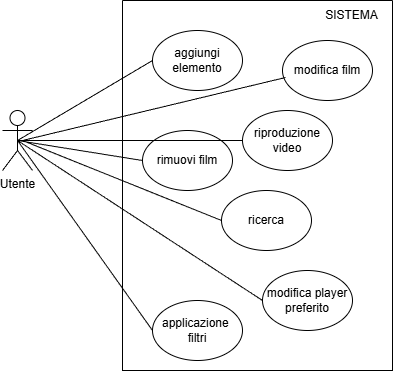

The diagram above was exported from draw.io. Its source (the exported page's mxGraphModel, read from the mxfile embedded in the PNG):
<mxGraphModel dx="771" dy="917" grid="1" gridSize="10" guides="1" tooltips="1" connect="1" arrows="1" fold="1" page="1" pageScale="1" pageWidth="827" pageHeight="1169" math="0" shadow="0">
  <root>
    <mxCell id="0" />
    <mxCell id="1" parent="0" />
    <mxCell id="2" value="Utente" style="shape=umlActor;verticalLabelPosition=bottom;verticalAlign=top;html=1;outlineConnect=0;" vertex="1" parent="1">
      <mxGeometry x="150" y="210" width="30" height="60" as="geometry" />
    </mxCell>
    <mxCell id="5" value="aggiungi&lt;div&gt;elemento&lt;/div&gt;" style="ellipse;whiteSpace=wrap;html=1;" vertex="1" parent="1">
      <mxGeometry x="300" y="130" width="90" height="60" as="geometry" />
    </mxCell>
    <mxCell id="6" value="modifica film" style="ellipse;whiteSpace=wrap;html=1;" vertex="1" parent="1">
      <mxGeometry x="430" y="140" width="90" height="60" as="geometry" />
    </mxCell>
    <mxCell id="7" value="rimuovi film" style="ellipse;whiteSpace=wrap;html=1;" vertex="1" parent="1">
      <mxGeometry x="290" y="230" width="90" height="60" as="geometry" />
    </mxCell>
    <mxCell id="24" value="" style="swimlane;startSize=0;" vertex="1" parent="1">
      <mxGeometry x="270" y="100" width="270" height="370" as="geometry" />
    </mxCell>
    <mxCell id="11" value="SISTEMA" style="text;html=1;align=center;verticalAlign=middle;resizable=0;points=[];autosize=1;strokeColor=none;fillColor=none;" vertex="1" parent="24">
      <mxGeometry x="189" width="80" height="30" as="geometry" />
    </mxCell>
    <mxCell id="9" value="ricerca" style="ellipse;whiteSpace=wrap;html=1;" vertex="1" parent="24">
      <mxGeometry x="99" y="190" width="90" height="60" as="geometry" />
    </mxCell>
    <mxCell id="10" value="applicazione&amp;nbsp;&lt;div&gt;filtri&lt;/div&gt;" style="ellipse;whiteSpace=wrap;html=1;" vertex="1" parent="24">
      <mxGeometry x="30" y="300" width="90" height="60" as="geometry" />
    </mxCell>
    <mxCell id="16" value="modifica player preferito" style="ellipse;whiteSpace=wrap;html=1;" vertex="1" parent="24">
      <mxGeometry x="140" y="270" width="90" height="60" as="geometry" />
    </mxCell>
    <mxCell id="17" value="riproduzione video" style="ellipse;whiteSpace=wrap;html=1;" vertex="1" parent="24">
      <mxGeometry x="120" y="110" width="90" height="60" as="geometry" />
    </mxCell>
    <mxCell id="31" value="" style="endArrow=none;html=1;exitX=0.5;exitY=0.5;exitDx=0;exitDy=0;exitPerimeter=0;entryX=0;entryY=0.5;entryDx=0;entryDy=0;" edge="1" parent="1" source="2" target="10">
      <mxGeometry width="50" height="50" relative="1" as="geometry">
        <mxPoint x="330" y="400" as="sourcePoint" />
        <mxPoint x="380" y="350" as="targetPoint" />
      </mxGeometry>
    </mxCell>
    <mxCell id="32" value="" style="endArrow=none;html=1;exitX=0.5;exitY=0.5;exitDx=0;exitDy=0;exitPerimeter=0;entryX=0;entryY=0.5;entryDx=0;entryDy=0;" edge="1" parent="1" source="2" target="5">
      <mxGeometry width="50" height="50" relative="1" as="geometry">
        <mxPoint x="175" y="250" as="sourcePoint" />
        <mxPoint x="310" y="410" as="targetPoint" />
      </mxGeometry>
    </mxCell>
    <mxCell id="33" value="" style="endArrow=none;html=1;exitX=0.5;exitY=0.5;exitDx=0;exitDy=0;exitPerimeter=0;entryX=0;entryY=0.5;entryDx=0;entryDy=0;" edge="1" parent="1" source="2" target="7">
      <mxGeometry width="50" height="50" relative="1" as="geometry">
        <mxPoint x="185" y="260" as="sourcePoint" />
        <mxPoint x="320" y="420" as="targetPoint" />
      </mxGeometry>
    </mxCell>
    <mxCell id="34" value="" style="endArrow=none;html=1;entryX=0;entryY=0.5;entryDx=0;entryDy=0;" edge="1" parent="1" target="9">
      <mxGeometry width="50" height="50" relative="1" as="geometry">
        <mxPoint x="170" y="240" as="sourcePoint" />
        <mxPoint x="330" y="430" as="targetPoint" />
      </mxGeometry>
    </mxCell>
    <mxCell id="35" value="" style="endArrow=none;html=1;entryX=0.033;entryY=0.617;entryDx=0;entryDy=0;entryPerimeter=0;" edge="1" parent="1" target="6">
      <mxGeometry width="50" height="50" relative="1" as="geometry">
        <mxPoint x="170" y="240" as="sourcePoint" />
        <mxPoint x="340" y="440" as="targetPoint" />
      </mxGeometry>
    </mxCell>
    <mxCell id="36" value="" style="endArrow=none;html=1;exitX=0.5;exitY=0.5;exitDx=0;exitDy=0;exitPerimeter=0;entryX=0;entryY=0.5;entryDx=0;entryDy=0;" edge="1" parent="1" source="2" target="16">
      <mxGeometry width="50" height="50" relative="1" as="geometry">
        <mxPoint x="330" y="400" as="sourcePoint" />
        <mxPoint x="380" y="350" as="targetPoint" />
      </mxGeometry>
    </mxCell>
    <mxCell id="37" value="" style="endArrow=none;html=1;exitX=0.5;exitY=0.5;exitDx=0;exitDy=0;exitPerimeter=0;entryX=0;entryY=0.5;entryDx=0;entryDy=0;" edge="1" parent="1" source="2" target="17">
      <mxGeometry width="50" height="50" relative="1" as="geometry">
        <mxPoint x="330" y="400" as="sourcePoint" />
        <mxPoint x="380" y="350" as="targetPoint" />
      </mxGeometry>
    </mxCell>
  </root>
</mxGraphModel>